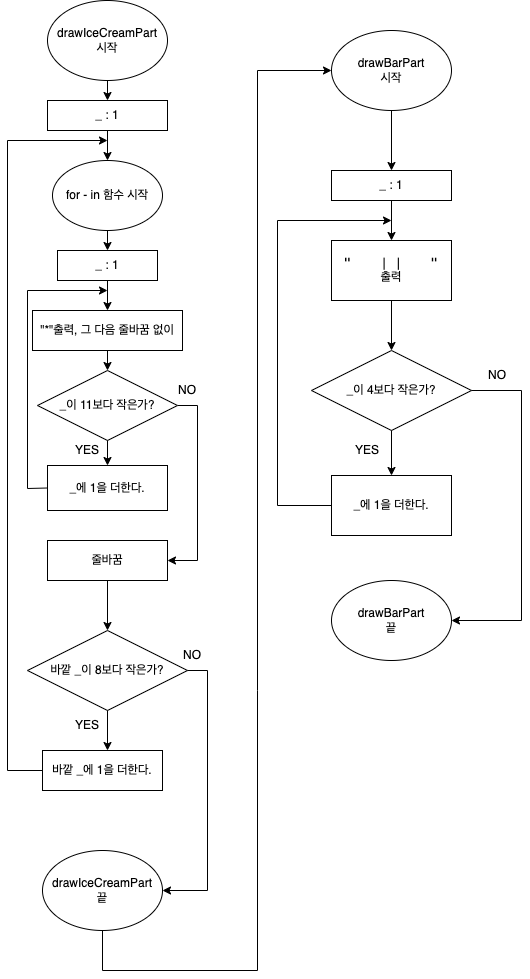

The diagram above was exported from draw.io. Its source (the exported page's mxGraphModel, read from the mxfile embedded in the PNG):
<mxGraphModel dx="1266" dy="661" grid="1" gridSize="10" guides="1" tooltips="1" connect="1" arrows="1" fold="1" page="1" pageScale="1" pageWidth="827" pageHeight="1169" math="0" shadow="0">
  <root>
    <mxCell id="0" />
    <mxCell id="1" parent="0" />
    <mxCell id="efl7iOx-Uzsl8IvF7TZX-1" value="&lt;font style=&quot;vertical-align: inherit;&quot;&gt;&lt;font style=&quot;vertical-align: inherit;&quot;&gt;&lt;font style=&quot;vertical-align: inherit;&quot;&gt;&lt;font style=&quot;vertical-align: inherit;&quot;&gt;drawIceCreamPart&lt;br&gt;시작&lt;/font&gt;&lt;/font&gt;&lt;/font&gt;&lt;/font&gt;" style="ellipse;whiteSpace=wrap;html=1;" parent="1" vertex="1">
      <mxGeometry x="70" y="110" width="120" height="80" as="geometry" />
    </mxCell>
    <mxCell id="efl7iOx-Uzsl8IvF7TZX-2" value="" style="endArrow=classic;html=1;rounded=0;exitX=0.5;exitY=1;exitDx=0;exitDy=0;entryX=0.5;entryY=0;entryDx=0;entryDy=0;entryPerimeter=0;" parent="1" source="efl7iOx-Uzsl8IvF7TZX-1" target="efl7iOx-Uzsl8IvF7TZX-3" edge="1">
      <mxGeometry width="50" height="50" relative="1" as="geometry">
        <mxPoint x="140" y="370" as="sourcePoint" />
        <mxPoint x="130" y="280" as="targetPoint" />
      </mxGeometry>
    </mxCell>
    <mxCell id="efl7iOx-Uzsl8IvF7TZX-3" value="&lt;font style=&quot;vertical-align: inherit;&quot;&gt;&lt;font style=&quot;vertical-align: inherit;&quot;&gt;&lt;font style=&quot;vertical-align: inherit;&quot;&gt;&lt;font style=&quot;vertical-align: inherit;&quot;&gt;&lt;font style=&quot;vertical-align: inherit;&quot;&gt;&lt;font style=&quot;vertical-align: inherit;&quot;&gt;&lt;font style=&quot;vertical-align: inherit;&quot;&gt;&lt;font style=&quot;vertical-align: inherit;&quot;&gt;_ : 1&lt;/font&gt;&lt;/font&gt;&lt;/font&gt;&lt;/font&gt;&lt;/font&gt;&lt;/font&gt;&lt;/font&gt;&lt;/font&gt;" style="rounded=0;whiteSpace=wrap;html=1;" parent="1" vertex="1">
      <mxGeometry x="70" y="210" width="120" height="30" as="geometry" />
    </mxCell>
    <mxCell id="efl7iOx-Uzsl8IvF7TZX-4" value="_ : 1" style="rounded=0;whiteSpace=wrap;html=1;" parent="1" vertex="1">
      <mxGeometry x="80" y="360" width="100" height="30" as="geometry" />
    </mxCell>
    <mxCell id="efl7iOx-Uzsl8IvF7TZX-5" value="&lt;font style=&quot;vertical-align: inherit;&quot;&gt;&lt;font style=&quot;vertical-align: inherit;&quot;&gt;바깥 _이 8보다 작은가?&lt;/font&gt;&lt;/font&gt;" style="rhombus;whiteSpace=wrap;html=1;" parent="1" vertex="1">
      <mxGeometry x="50" y="740" width="160" height="80" as="geometry" />
    </mxCell>
    <mxCell id="efl7iOx-Uzsl8IvF7TZX-6" value="줄바꿈" style="rounded=0;whiteSpace=wrap;html=1;" parent="1" vertex="1">
      <mxGeometry x="70" y="650" width="120" height="40" as="geometry" />
    </mxCell>
    <mxCell id="efl7iOx-Uzsl8IvF7TZX-7" value="&lt;font style=&quot;vertical-align: inherit;&quot;&gt;&lt;font style=&quot;vertical-align: inherit;&quot;&gt;drawIceCreamPart&lt;br&gt;끝&lt;br&gt;&lt;/font&gt;&lt;/font&gt;" style="ellipse;whiteSpace=wrap;html=1;" parent="1" vertex="1">
      <mxGeometry x="65" y="960" width="120" height="80" as="geometry" />
    </mxCell>
    <mxCell id="efl7iOx-Uzsl8IvF7TZX-9" value="" style="endArrow=classic;html=1;rounded=0;exitX=0.5;exitY=1;exitDx=0;exitDy=0;entryX=0.5;entryY=0;entryDx=0;entryDy=0;" parent="1" source="efl7iOx-Uzsl8IvF7TZX-4" target="gc8nLwSNU8mMAjbwSq-C-4" edge="1">
      <mxGeometry width="50" height="50" relative="1" as="geometry">
        <mxPoint x="140" y="580" as="sourcePoint" />
        <mxPoint x="130" y="420" as="targetPoint" />
      </mxGeometry>
    </mxCell>
    <mxCell id="efl7iOx-Uzsl8IvF7TZX-10" value="" style="endArrow=classic;html=1;rounded=0;exitX=1;exitY=0.5;exitDx=0;exitDy=0;entryX=1;entryY=0.5;entryDx=0;entryDy=0;" parent="1" source="gc8nLwSNU8mMAjbwSq-C-3" target="efl7iOx-Uzsl8IvF7TZX-6" edge="1">
      <mxGeometry width="50" height="50" relative="1" as="geometry">
        <mxPoint x="230" y="530" as="sourcePoint" />
        <mxPoint x="220" y="350" as="targetPoint" />
        <Array as="points">
          <mxPoint x="220" y="515" />
          <mxPoint x="220" y="670" />
        </Array>
      </mxGeometry>
    </mxCell>
    <mxCell id="efl7iOx-Uzsl8IvF7TZX-11" value="" style="endArrow=classic;html=1;rounded=0;exitX=0;exitY=0.5;exitDx=0;exitDy=0;" parent="1" source="gc8nLwSNU8mMAjbwSq-C-6" edge="1">
      <mxGeometry width="50" height="50" relative="1" as="geometry">
        <mxPoint x="120" y="580" as="sourcePoint" />
        <mxPoint x="130" y="400" as="targetPoint" />
        <Array as="points">
          <mxPoint x="50" y="598" />
          <mxPoint x="50" y="400" />
        </Array>
      </mxGeometry>
    </mxCell>
    <mxCell id="efl7iOx-Uzsl8IvF7TZX-12" value="" style="endArrow=classic;html=1;rounded=0;" parent="1" source="efl7iOx-Uzsl8IvF7TZX-3" target="gc8nLwSNU8mMAjbwSq-C-1" edge="1">
      <mxGeometry width="50" height="50" relative="1" as="geometry">
        <mxPoint x="60" y="400" as="sourcePoint" />
        <mxPoint x="200" y="290" as="targetPoint" />
      </mxGeometry>
    </mxCell>
    <mxCell id="efl7iOx-Uzsl8IvF7TZX-13" value="&lt;font style=&quot;vertical-align: inherit;&quot;&gt;&lt;font style=&quot;vertical-align: inherit;&quot;&gt;NO&lt;/font&gt;&lt;/font&gt;" style="text;html=1;strokeColor=none;fillColor=none;align=center;verticalAlign=middle;whiteSpace=wrap;rounded=0;" parent="1" vertex="1">
      <mxGeometry x="180" y="485" width="60" height="30" as="geometry" />
    </mxCell>
    <mxCell id="efl7iOx-Uzsl8IvF7TZX-14" value="&lt;font style=&quot;vertical-align: inherit;&quot;&gt;&lt;font style=&quot;vertical-align: inherit;&quot;&gt;YES&lt;/font&gt;&lt;/font&gt;" style="text;html=1;strokeColor=none;fillColor=none;align=center;verticalAlign=middle;whiteSpace=wrap;rounded=0;" parent="1" vertex="1">
      <mxGeometry x="80" y="545" width="60" height="30" as="geometry" />
    </mxCell>
    <mxCell id="efl7iOx-Uzsl8IvF7TZX-15" value="&lt;font style=&quot;vertical-align: inherit;&quot;&gt;&lt;font style=&quot;vertical-align: inherit;&quot;&gt;&lt;font style=&quot;vertical-align: inherit;&quot;&gt;&lt;font style=&quot;vertical-align: inherit;&quot;&gt;drawBarPart&lt;br&gt;시작&lt;/font&gt;&lt;/font&gt;&lt;/font&gt;&lt;/font&gt;" style="ellipse;whiteSpace=wrap;html=1;" parent="1" vertex="1">
      <mxGeometry x="354" y="140" width="120" height="80" as="geometry" />
    </mxCell>
    <mxCell id="efl7iOx-Uzsl8IvF7TZX-16" value="&lt;font style=&quot;vertical-align: inherit;&quot;&gt;&lt;font style=&quot;vertical-align: inherit;&quot;&gt;&lt;font style=&quot;vertical-align: inherit;&quot;&gt;&lt;font style=&quot;vertical-align: inherit;&quot;&gt;&lt;font style=&quot;vertical-align: inherit;&quot;&gt;&lt;font style=&quot;vertical-align: inherit;&quot;&gt;&lt;font style=&quot;vertical-align: inherit;&quot;&gt;&lt;font style=&quot;vertical-align: inherit;&quot;&gt;_ : 1&lt;/font&gt;&lt;/font&gt;&lt;/font&gt;&lt;/font&gt;&lt;/font&gt;&lt;/font&gt;&lt;/font&gt;&lt;/font&gt;" style="rounded=0;whiteSpace=wrap;html=1;" parent="1" vertex="1">
      <mxGeometry x="354" y="280" width="120" height="30" as="geometry" />
    </mxCell>
    <mxCell id="efl7iOx-Uzsl8IvF7TZX-17" value="&lt;p style=&quot;margin: 0px; font-variant-numeric: normal; font-variant-east-asian: normal; font-stretch: normal; line-height: normal; font-family: Menlo;&quot; class=&quot;p1&quot;&gt;&lt;span style=&quot;background-color: rgb(255, 255, 255);&quot;&gt;&quot;&amp;nbsp; &amp;nbsp; | |&lt;span style=&quot;&quot; class=&quot;Apple-converted-space&quot;&gt;&amp;nbsp; &amp;nbsp; &lt;/span&gt;&quot;&lt;/span&gt;&lt;/p&gt;&lt;p style=&quot;margin: 0px; font-variant-numeric: normal; font-variant-east-asian: normal; font-stretch: normal; line-height: normal; font-family: Menlo;&quot; class=&quot;p1&quot;&gt;&lt;span style=&quot;background-color: rgb(255, 255, 255);&quot;&gt;출력&lt;/span&gt;&lt;/p&gt;" style="rounded=0;whiteSpace=wrap;html=1;align=center;" parent="1" vertex="1">
      <mxGeometry x="354" y="350" width="120" height="60" as="geometry" />
    </mxCell>
    <mxCell id="efl7iOx-Uzsl8IvF7TZX-18" value="&lt;font style=&quot;vertical-align: inherit;&quot;&gt;&lt;font style=&quot;vertical-align: inherit;&quot;&gt;_이 4보다 작은가?&lt;/font&gt;&lt;/font&gt;" style="rhombus;whiteSpace=wrap;html=1;" parent="1" vertex="1">
      <mxGeometry x="334" y="460" width="160" height="80" as="geometry" />
    </mxCell>
    <mxCell id="efl7iOx-Uzsl8IvF7TZX-19" value="&lt;font style=&quot;vertical-align: inherit;&quot;&gt;&lt;font style=&quot;vertical-align: inherit;&quot;&gt;_에 1을 더한다.&lt;/font&gt;&lt;/font&gt;" style="rounded=0;whiteSpace=wrap;html=1;" parent="1" vertex="1">
      <mxGeometry x="354" y="585" width="120" height="60" as="geometry" />
    </mxCell>
    <mxCell id="efl7iOx-Uzsl8IvF7TZX-20" value="&lt;font style=&quot;vertical-align: inherit;&quot;&gt;&lt;font style=&quot;vertical-align: inherit;&quot;&gt;drawBarPart&lt;br&gt;끝&lt;br&gt;&lt;/font&gt;&lt;/font&gt;" style="ellipse;whiteSpace=wrap;html=1;" parent="1" vertex="1">
      <mxGeometry x="354" y="690" width="120" height="80" as="geometry" />
    </mxCell>
    <mxCell id="efl7iOx-Uzsl8IvF7TZX-21" value="" style="endArrow=classic;html=1;rounded=0;entryX=1;entryY=0.5;entryDx=0;entryDy=0;" parent="1" source="efl7iOx-Uzsl8IvF7TZX-18" target="efl7iOx-Uzsl8IvF7TZX-20" edge="1">
      <mxGeometry width="50" height="50" relative="1" as="geometry">
        <mxPoint x="494" y="500" as="sourcePoint" />
        <mxPoint x="474" y="730" as="targetPoint" />
        <Array as="points">
          <mxPoint x="544" y="500" />
          <mxPoint x="544" y="730" />
        </Array>
      </mxGeometry>
    </mxCell>
    <mxCell id="efl7iOx-Uzsl8IvF7TZX-22" value="&lt;font style=&quot;vertical-align: inherit;&quot;&gt;&lt;font style=&quot;vertical-align: inherit;&quot;&gt;NO&lt;/font&gt;&lt;/font&gt;" style="text;html=1;strokeColor=none;fillColor=none;align=center;verticalAlign=middle;whiteSpace=wrap;rounded=0;" parent="1" vertex="1">
      <mxGeometry x="490" y="470" width="60" height="30" as="geometry" />
    </mxCell>
    <mxCell id="efl7iOx-Uzsl8IvF7TZX-23" value="" style="endArrow=classic;html=1;rounded=0;fontColor=#000000;exitX=0.5;exitY=1;exitDx=0;exitDy=0;" parent="1" source="efl7iOx-Uzsl8IvF7TZX-17" target="efl7iOx-Uzsl8IvF7TZX-18" edge="1">
      <mxGeometry width="50" height="50" relative="1" as="geometry">
        <mxPoint x="260" y="530" as="sourcePoint" />
        <mxPoint x="310" y="480" as="targetPoint" />
      </mxGeometry>
    </mxCell>
    <mxCell id="efl7iOx-Uzsl8IvF7TZX-24" value="" style="endArrow=classic;html=1;rounded=0;fontColor=#000000;entryX=0.5;entryY=0;entryDx=0;entryDy=0;" parent="1" source="efl7iOx-Uzsl8IvF7TZX-18" target="efl7iOx-Uzsl8IvF7TZX-19" edge="1">
      <mxGeometry width="50" height="50" relative="1" as="geometry">
        <mxPoint x="260" y="530" as="sourcePoint" />
        <mxPoint x="310" y="480" as="targetPoint" />
      </mxGeometry>
    </mxCell>
    <mxCell id="efl7iOx-Uzsl8IvF7TZX-25" value="&lt;font style=&quot;vertical-align: inherit;&quot;&gt;&lt;font style=&quot;vertical-align: inherit;&quot;&gt;YES&lt;/font&gt;&lt;/font&gt;" style="text;html=1;strokeColor=none;fillColor=none;align=center;verticalAlign=middle;whiteSpace=wrap;rounded=0;" parent="1" vertex="1">
      <mxGeometry x="360" y="545" width="60" height="30" as="geometry" />
    </mxCell>
    <mxCell id="efl7iOx-Uzsl8IvF7TZX-26" value="" style="endArrow=classic;html=1;rounded=0;exitX=0;exitY=0.5;exitDx=0;exitDy=0;" parent="1" source="efl7iOx-Uzsl8IvF7TZX-19" edge="1">
      <mxGeometry width="50" height="50" relative="1" as="geometry">
        <mxPoint x="294" y="635" as="sourcePoint" />
        <mxPoint x="414" y="330" as="targetPoint" />
        <Array as="points">
          <mxPoint x="300" y="615" />
          <mxPoint x="300" y="330" />
        </Array>
      </mxGeometry>
    </mxCell>
    <mxCell id="efl7iOx-Uzsl8IvF7TZX-27" value="" style="endArrow=classic;html=1;rounded=0;fontColor=#000000;exitX=0.5;exitY=1;exitDx=0;exitDy=0;entryX=0.5;entryY=0;entryDx=0;entryDy=0;" parent="1" source="efl7iOx-Uzsl8IvF7TZX-16" target="efl7iOx-Uzsl8IvF7TZX-17" edge="1">
      <mxGeometry width="50" height="50" relative="1" as="geometry">
        <mxPoint x="260" y="530" as="sourcePoint" />
        <mxPoint x="310" y="480" as="targetPoint" />
      </mxGeometry>
    </mxCell>
    <mxCell id="efl7iOx-Uzsl8IvF7TZX-28" value="" style="endArrow=classic;html=1;rounded=0;fontColor=#000000;exitX=0.5;exitY=1;exitDx=0;exitDy=0;entryX=0.5;entryY=0;entryDx=0;entryDy=0;" parent="1" source="efl7iOx-Uzsl8IvF7TZX-15" target="efl7iOx-Uzsl8IvF7TZX-16" edge="1">
      <mxGeometry width="50" height="50" relative="1" as="geometry">
        <mxPoint x="260" y="420" as="sourcePoint" />
        <mxPoint x="310" y="370" as="targetPoint" />
      </mxGeometry>
    </mxCell>
    <mxCell id="efl7iOx-Uzsl8IvF7TZX-29" value="" style="endArrow=classic;html=1;rounded=0;fontColor=#000000;entryX=0;entryY=0.5;entryDx=0;entryDy=0;exitX=0.5;exitY=1;exitDx=0;exitDy=0;" parent="1" source="efl7iOx-Uzsl8IvF7TZX-7" target="efl7iOx-Uzsl8IvF7TZX-15" edge="1">
      <mxGeometry width="50" height="50" relative="1" as="geometry">
        <mxPoint x="170" y="1080" as="sourcePoint" />
        <mxPoint x="280" y="180" as="targetPoint" />
        <Array as="points">
          <mxPoint x="125" y="1080" />
          <mxPoint x="280" y="1080" />
          <mxPoint x="280" y="800" />
          <mxPoint x="280" y="180" />
        </Array>
      </mxGeometry>
    </mxCell>
    <mxCell id="gc8nLwSNU8mMAjbwSq-C-1" value="for - in 함수 시작" style="ellipse;whiteSpace=wrap;html=1;" vertex="1" parent="1">
      <mxGeometry x="75" y="270" width="110" height="70" as="geometry" />
    </mxCell>
    <mxCell id="gc8nLwSNU8mMAjbwSq-C-3" value="_이 11보다 작은가?" style="rhombus;whiteSpace=wrap;html=1;" vertex="1" parent="1">
      <mxGeometry x="60" y="480" width="140" height="70" as="geometry" />
    </mxCell>
    <mxCell id="gc8nLwSNU8mMAjbwSq-C-4" value="&quot;*&quot;출력, 그 다음 줄바꿈 없이" style="rounded=0;whiteSpace=wrap;html=1;" vertex="1" parent="1">
      <mxGeometry x="55" y="420" width="150" height="40" as="geometry" />
    </mxCell>
    <mxCell id="gc8nLwSNU8mMAjbwSq-C-5" value="" style="endArrow=classic;html=1;rounded=0;exitX=0.5;exitY=1;exitDx=0;exitDy=0;" edge="1" parent="1" source="gc8nLwSNU8mMAjbwSq-C-4" target="gc8nLwSNU8mMAjbwSq-C-3">
      <mxGeometry width="50" height="50" relative="1" as="geometry">
        <mxPoint x="400" y="630" as="sourcePoint" />
        <mxPoint x="450" y="580" as="targetPoint" />
      </mxGeometry>
    </mxCell>
    <mxCell id="gc8nLwSNU8mMAjbwSq-C-6" value="&lt;font style=&quot;vertical-align: inherit;&quot;&gt;&lt;font style=&quot;vertical-align: inherit;&quot;&gt;_에 1을 더한다.&lt;/font&gt;&lt;/font&gt;" style="rounded=0;whiteSpace=wrap;html=1;" vertex="1" parent="1">
      <mxGeometry x="70" y="575" width="120" height="45" as="geometry" />
    </mxCell>
    <mxCell id="gc8nLwSNU8mMAjbwSq-C-7" value="" style="endArrow=classic;html=1;rounded=0;exitX=0.5;exitY=1;exitDx=0;exitDy=0;" edge="1" parent="1" source="gc8nLwSNU8mMAjbwSq-C-3" target="gc8nLwSNU8mMAjbwSq-C-6">
      <mxGeometry width="50" height="50" relative="1" as="geometry">
        <mxPoint x="400" y="660" as="sourcePoint" />
        <mxPoint x="450" y="610" as="targetPoint" />
      </mxGeometry>
    </mxCell>
    <mxCell id="gc8nLwSNU8mMAjbwSq-C-8" value="" style="endArrow=classic;html=1;rounded=0;exitX=0;exitY=0.5;exitDx=0;exitDy=0;" edge="1" parent="1" source="gc8nLwSNU8mMAjbwSq-C-10">
      <mxGeometry width="50" height="50" relative="1" as="geometry">
        <mxPoint x="400" y="580" as="sourcePoint" />
        <mxPoint x="130" y="250" as="targetPoint" />
        <Array as="points">
          <mxPoint x="30" y="880" />
          <mxPoint x="30" y="250" />
        </Array>
      </mxGeometry>
    </mxCell>
    <mxCell id="gc8nLwSNU8mMAjbwSq-C-9" value="" style="endArrow=classic;html=1;rounded=0;exitX=0.5;exitY=1;exitDx=0;exitDy=0;entryX=0.5;entryY=0;entryDx=0;entryDy=0;" edge="1" parent="1" source="gc8nLwSNU8mMAjbwSq-C-1" target="efl7iOx-Uzsl8IvF7TZX-4">
      <mxGeometry width="50" height="50" relative="1" as="geometry">
        <mxPoint x="140" y="350" as="sourcePoint" />
        <mxPoint x="450" y="530" as="targetPoint" />
      </mxGeometry>
    </mxCell>
    <mxCell id="gc8nLwSNU8mMAjbwSq-C-10" value="바깥 _에 1을 더한다." style="rounded=0;whiteSpace=wrap;html=1;" vertex="1" parent="1">
      <mxGeometry x="65" y="860" width="120" height="40" as="geometry" />
    </mxCell>
    <mxCell id="gc8nLwSNU8mMAjbwSq-C-11" value="" style="endArrow=classic;html=1;rounded=0;exitX=0.5;exitY=1;exitDx=0;exitDy=0;entryX=0.5;entryY=0;entryDx=0;entryDy=0;" edge="1" parent="1" source="efl7iOx-Uzsl8IvF7TZX-6" target="efl7iOx-Uzsl8IvF7TZX-5">
      <mxGeometry width="50" height="50" relative="1" as="geometry">
        <mxPoint x="400" y="680" as="sourcePoint" />
        <mxPoint x="450" y="630" as="targetPoint" />
      </mxGeometry>
    </mxCell>
    <mxCell id="gc8nLwSNU8mMAjbwSq-C-12" value="" style="endArrow=classic;html=1;rounded=0;exitX=0.5;exitY=1;exitDx=0;exitDy=0;" edge="1" parent="1" source="efl7iOx-Uzsl8IvF7TZX-5">
      <mxGeometry width="50" height="50" relative="1" as="geometry">
        <mxPoint x="400" y="790" as="sourcePoint" />
        <mxPoint x="130" y="860" as="targetPoint" />
      </mxGeometry>
    </mxCell>
    <mxCell id="gc8nLwSNU8mMAjbwSq-C-13" value="&lt;font style=&quot;vertical-align: inherit;&quot;&gt;&lt;font style=&quot;vertical-align: inherit;&quot;&gt;YES&lt;/font&gt;&lt;/font&gt;" style="text;html=1;strokeColor=none;fillColor=none;align=center;verticalAlign=middle;whiteSpace=wrap;rounded=0;" vertex="1" parent="1">
      <mxGeometry x="80" y="820" width="60" height="30" as="geometry" />
    </mxCell>
    <mxCell id="gc8nLwSNU8mMAjbwSq-C-14" value="" style="endArrow=classic;html=1;rounded=0;exitX=1;exitY=0.5;exitDx=0;exitDy=0;entryX=1;entryY=0.5;entryDx=0;entryDy=0;" edge="1" parent="1" source="efl7iOx-Uzsl8IvF7TZX-5" target="efl7iOx-Uzsl8IvF7TZX-7">
      <mxGeometry width="50" height="50" relative="1" as="geometry">
        <mxPoint x="205" y="770" as="sourcePoint" />
        <mxPoint x="195" y="925" as="targetPoint" />
        <Array as="points">
          <mxPoint x="230" y="780" />
          <mxPoint x="230" y="1000" />
        </Array>
      </mxGeometry>
    </mxCell>
    <mxCell id="gc8nLwSNU8mMAjbwSq-C-16" value="&lt;font style=&quot;vertical-align: inherit;&quot;&gt;&lt;font style=&quot;vertical-align: inherit;&quot;&gt;NO&lt;/font&gt;&lt;/font&gt;" style="text;html=1;strokeColor=none;fillColor=none;align=center;verticalAlign=middle;whiteSpace=wrap;rounded=0;" vertex="1" parent="1">
      <mxGeometry x="185" y="750" width="60" height="30" as="geometry" />
    </mxCell>
  </root>
</mxGraphModel>